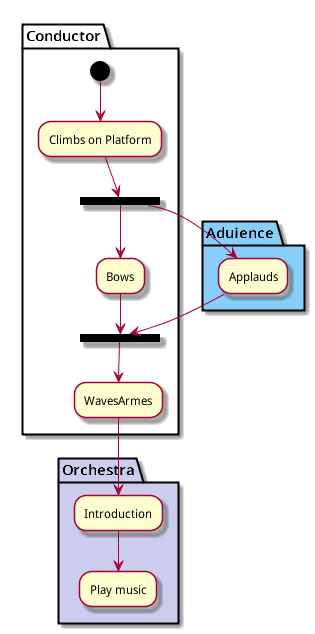

The diagram above was rendered by PlantUML. Its source (embedded in the PNG):
@startuml
 partition Conductor
 (*) --> "Climbs on Platform"
 --> === S1 ===
 --> Bows
 end partition

 partition Aduience #LightSkyBlue
 === S1 === --> Applauds

 partition Conductor
 Bows --> === S2 ===
 --> WavesArmes
 Applauds --> === S2 ===
 end partition

 partition Orchestra #CCCCEE
 WavesArmes --> Introduction
 --> "Play music"
end partition
@enduml